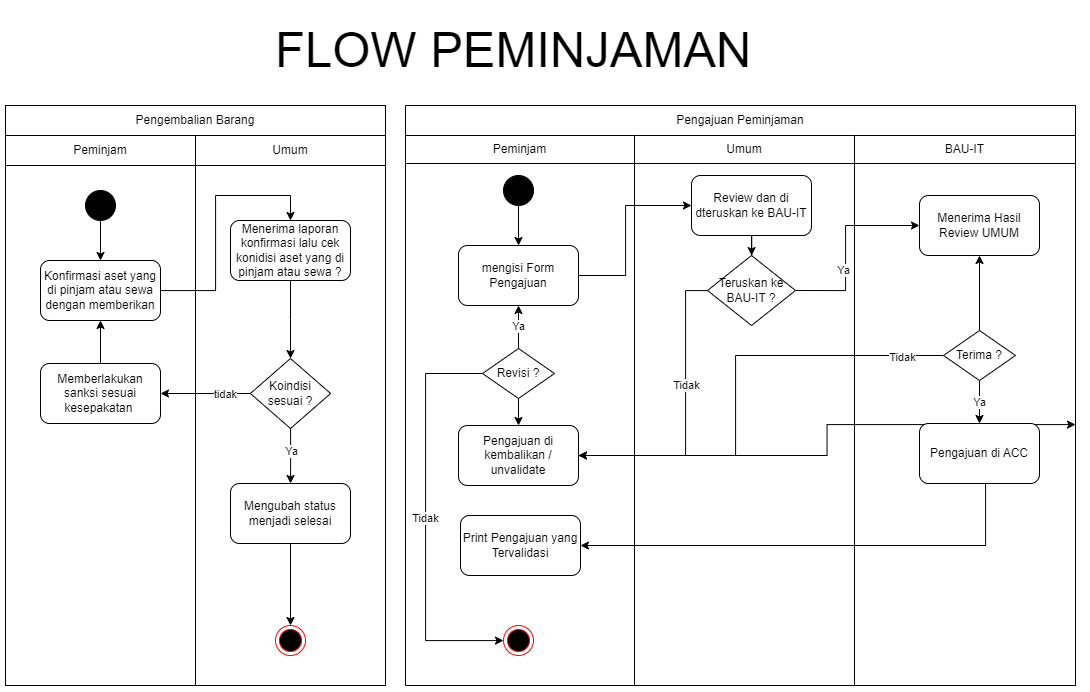

The diagram above was exported from draw.io. Its source (the exported page's mxGraphModel, read from the mxfile embedded in the PNG):
<mxGraphModel dx="-851" dy="1897" grid="1" gridSize="10" guides="1" tooltips="1" connect="1" arrows="1" fold="1" page="1" pageScale="1" pageWidth="827" pageHeight="1169" math="0" shadow="0">
  <root>
    <mxCell id="0" />
    <mxCell id="1" parent="0" />
    <mxCell id="iqx5sbJgW8Ra1N6zG-Nu-1" value="" style="shape=table;startSize=0;container=1;collapsible=0;childLayout=tableLayout;fillColor=#FFFFFF;" vertex="1" parent="1">
      <mxGeometry x="2700" y="-790" width="459.9999999999991" height="580" as="geometry" />
    </mxCell>
    <mxCell id="iqx5sbJgW8Ra1N6zG-Nu-2" value="" style="shape=tableRow;horizontal=0;startSize=0;swimlaneHead=0;swimlaneBody=0;top=0;left=0;bottom=0;right=0;collapsible=0;dropTarget=0;fillColor=none;points=[[0,0.5],[1,0.5]];portConstraint=eastwest;" vertex="1" parent="iqx5sbJgW8Ra1N6zG-Nu-1">
      <mxGeometry width="459.9999999999991" height="20" as="geometry" />
    </mxCell>
    <mxCell id="iqx5sbJgW8Ra1N6zG-Nu-3" value="Aset Masuk" style="shape=partialRectangle;html=1;whiteSpace=wrap;connectable=0;overflow=hidden;fillColor=none;top=0;left=0;bottom=0;right=0;pointerEvents=1;rowspan=1;colspan=2;" vertex="1" parent="iqx5sbJgW8Ra1N6zG-Nu-2">
      <mxGeometry width="460" height="20" as="geometry">
        <mxRectangle width="230" height="20" as="alternateBounds" />
      </mxGeometry>
    </mxCell>
    <mxCell id="iqx5sbJgW8Ra1N6zG-Nu-5" value="" style="shape=tableRow;horizontal=0;startSize=0;swimlaneHead=0;swimlaneBody=0;top=0;left=0;bottom=0;right=0;collapsible=0;dropTarget=0;fillColor=none;points=[[0,0.5],[1,0.5]];portConstraint=eastwest;" vertex="1" parent="iqx5sbJgW8Ra1N6zG-Nu-1">
      <mxGeometry y="20" width="459.9999999999991" height="20" as="geometry" />
    </mxCell>
    <mxCell id="iqx5sbJgW8Ra1N6zG-Nu-6" value="Admin Umum" style="shape=partialRectangle;html=1;whiteSpace=wrap;connectable=0;overflow=hidden;fillColor=none;top=0;left=0;bottom=0;right=0;pointerEvents=1;" vertex="1" parent="iqx5sbJgW8Ra1N6zG-Nu-5">
      <mxGeometry width="230" height="20" as="geometry">
        <mxRectangle width="230" height="20" as="alternateBounds" />
      </mxGeometry>
    </mxCell>
    <mxCell id="iqx5sbJgW8Ra1N6zG-Nu-7" value="Sistem" style="shape=partialRectangle;html=1;whiteSpace=wrap;connectable=0;overflow=hidden;fillColor=none;top=0;left=0;bottom=0;right=0;pointerEvents=1;" vertex="1" parent="iqx5sbJgW8Ra1N6zG-Nu-5">
      <mxGeometry x="230" width="230" height="20" as="geometry">
        <mxRectangle width="230" height="20" as="alternateBounds" />
      </mxGeometry>
    </mxCell>
    <mxCell id="iqx5sbJgW8Ra1N6zG-Nu-8" value="" style="shape=tableRow;horizontal=0;startSize=0;swimlaneHead=0;swimlaneBody=0;top=0;left=0;bottom=0;right=0;collapsible=0;dropTarget=0;fillColor=none;points=[[0,0.5],[1,0.5]];portConstraint=eastwest;" vertex="1" parent="iqx5sbJgW8Ra1N6zG-Nu-1">
      <mxGeometry y="40" width="459.9999999999991" height="540" as="geometry" />
    </mxCell>
    <mxCell id="iqx5sbJgW8Ra1N6zG-Nu-9" value="" style="shape=partialRectangle;html=1;whiteSpace=wrap;connectable=0;overflow=hidden;fillColor=none;top=0;left=0;bottom=0;right=0;pointerEvents=1;" vertex="1" parent="iqx5sbJgW8Ra1N6zG-Nu-8">
      <mxGeometry width="230" height="540" as="geometry">
        <mxRectangle width="230" height="540" as="alternateBounds" />
      </mxGeometry>
    </mxCell>
    <mxCell id="iqx5sbJgW8Ra1N6zG-Nu-10" value="" style="shape=partialRectangle;html=1;whiteSpace=wrap;connectable=0;overflow=hidden;fillColor=none;top=0;left=0;bottom=0;right=0;pointerEvents=1;" vertex="1" parent="iqx5sbJgW8Ra1N6zG-Nu-8">
      <mxGeometry x="230" width="230" height="540" as="geometry">
        <mxRectangle width="230" height="540" as="alternateBounds" />
      </mxGeometry>
    </mxCell>
    <mxCell id="iqx5sbJgW8Ra1N6zG-Nu-11" style="edgeStyle=elbowEdgeStyle;rounded=0;orthogonalLoop=1;jettySize=auto;html=1;" edge="1" parent="1" source="iqx5sbJgW8Ra1N6zG-Nu-12" target="iqx5sbJgW8Ra1N6zG-Nu-14">
      <mxGeometry relative="1" as="geometry" />
    </mxCell>
    <mxCell id="iqx5sbJgW8Ra1N6zG-Nu-12" value="" style="ellipse;whiteSpace=wrap;html=1;fillColor=#000000;" vertex="1" parent="1">
      <mxGeometry x="2800" y="-730" width="30" height="30" as="geometry" />
    </mxCell>
    <mxCell id="iqx5sbJgW8Ra1N6zG-Nu-13" style="edgeStyle=elbowEdgeStyle;rounded=0;orthogonalLoop=1;jettySize=auto;html=1;" edge="1" parent="1" source="iqx5sbJgW8Ra1N6zG-Nu-14" target="iqx5sbJgW8Ra1N6zG-Nu-16">
      <mxGeometry relative="1" as="geometry" />
    </mxCell>
    <mxCell id="iqx5sbJgW8Ra1N6zG-Nu-14" value="&amp;nbsp;Masuk ke menu Aset Masuk" style="rounded=1;whiteSpace=wrap;html=1;fillColor=#FFFFFF;" vertex="1" parent="1">
      <mxGeometry x="2755" y="-660" width="120" height="60" as="geometry" />
    </mxCell>
    <mxCell id="iqx5sbJgW8Ra1N6zG-Nu-15" style="edgeStyle=elbowEdgeStyle;rounded=0;orthogonalLoop=1;jettySize=auto;html=1;" edge="1" parent="1" source="iqx5sbJgW8Ra1N6zG-Nu-16" target="iqx5sbJgW8Ra1N6zG-Nu-18">
      <mxGeometry relative="1" as="geometry">
        <Array as="points">
          <mxPoint x="3044" y="-550" />
        </Array>
      </mxGeometry>
    </mxCell>
    <mxCell id="iqx5sbJgW8Ra1N6zG-Nu-16" value="Menampilkan daftar Aset masuk" style="rounded=1;whiteSpace=wrap;html=1;fillColor=#FFFFFF;" vertex="1" parent="1">
      <mxGeometry x="2984" y="-660" width="120" height="60" as="geometry" />
    </mxCell>
    <mxCell id="iqx5sbJgW8Ra1N6zG-Nu-17" style="edgeStyle=elbowEdgeStyle;rounded=0;orthogonalLoop=1;jettySize=auto;html=1;entryX=0;entryY=0.5;entryDx=0;entryDy=0;" edge="1" parent="1" source="iqx5sbJgW8Ra1N6zG-Nu-18" target="iqx5sbJgW8Ra1N6zG-Nu-20">
      <mxGeometry relative="1" as="geometry">
        <Array as="points">
          <mxPoint x="2815" y="-500" />
          <mxPoint x="2830" y="-500" />
        </Array>
      </mxGeometry>
    </mxCell>
    <mxCell id="iqx5sbJgW8Ra1N6zG-Nu-18" value="Klik tombol tambah Aset" style="rounded=1;whiteSpace=wrap;html=1;fillColor=#FFFFFF;" vertex="1" parent="1">
      <mxGeometry x="2755" y="-580" width="120" height="60" as="geometry" />
    </mxCell>
    <mxCell id="iqx5sbJgW8Ra1N6zG-Nu-19" style="edgeStyle=elbowEdgeStyle;rounded=0;orthogonalLoop=1;jettySize=auto;html=1;" edge="1" parent="1" source="iqx5sbJgW8Ra1N6zG-Nu-20" target="iqx5sbJgW8Ra1N6zG-Nu-22">
      <mxGeometry relative="1" as="geometry">
        <Array as="points">
          <mxPoint x="3044" y="-400" />
        </Array>
      </mxGeometry>
    </mxCell>
    <mxCell id="iqx5sbJgW8Ra1N6zG-Nu-20" value="Menampilkan form tambah Aset" style="rounded=1;whiteSpace=wrap;html=1;fillColor=#FFFFFF;" vertex="1" parent="1">
      <mxGeometry x="2984" y="-500" width="120" height="60" as="geometry" />
    </mxCell>
    <mxCell id="iqx5sbJgW8Ra1N6zG-Nu-21" style="edgeStyle=elbowEdgeStyle;rounded=0;orthogonalLoop=1;jettySize=auto;html=1;" edge="1" parent="1" source="iqx5sbJgW8Ra1N6zG-Nu-22" target="iqx5sbJgW8Ra1N6zG-Nu-24">
      <mxGeometry relative="1" as="geometry">
        <Array as="points">
          <mxPoint x="2815" y="-330" />
        </Array>
      </mxGeometry>
    </mxCell>
    <mxCell id="iqx5sbJgW8Ra1N6zG-Nu-22" value="Menambahkan Aset baru" style="rounded=1;whiteSpace=wrap;html=1;fillColor=#FFFFFF;" vertex="1" parent="1">
      <mxGeometry x="2755" y="-430" width="120" height="60" as="geometry" />
    </mxCell>
    <mxCell id="iqx5sbJgW8Ra1N6zG-Nu-23" style="edgeStyle=elbowEdgeStyle;rounded=0;orthogonalLoop=1;jettySize=auto;html=1;" edge="1" parent="1" source="iqx5sbJgW8Ra1N6zG-Nu-24" target="iqx5sbJgW8Ra1N6zG-Nu-25">
      <mxGeometry relative="1" as="geometry" />
    </mxCell>
    <mxCell id="iqx5sbJgW8Ra1N6zG-Nu-24" value="Data Aset disimpan" style="rounded=1;whiteSpace=wrap;html=1;fillColor=#FFFFFF;" vertex="1" parent="1">
      <mxGeometry x="2984" y="-360" width="120" height="60" as="geometry" />
    </mxCell>
    <mxCell id="iqx5sbJgW8Ra1N6zG-Nu-25" value="" style="ellipse;html=1;shape=endState;fillColor=#000000;strokeColor=#ff0000;" vertex="1" parent="1">
      <mxGeometry x="3029" y="-260" width="30" height="30" as="geometry" />
    </mxCell>
    <mxCell id="iqx5sbJgW8Ra1N6zG-Nu-26" value="" style="shape=table;startSize=0;container=1;collapsible=0;childLayout=tableLayout;fillColor=#FFFFFF;" vertex="1" parent="1">
      <mxGeometry x="3220" y="-790" width="459.9999999999991" height="580" as="geometry" />
    </mxCell>
    <mxCell id="iqx5sbJgW8Ra1N6zG-Nu-27" value="" style="shape=tableRow;horizontal=0;startSize=0;swimlaneHead=0;swimlaneBody=0;top=0;left=0;bottom=0;right=0;collapsible=0;dropTarget=0;fillColor=none;points=[[0,0.5],[1,0.5]];portConstraint=eastwest;" vertex="1" parent="iqx5sbJgW8Ra1N6zG-Nu-26">
      <mxGeometry width="459.9999999999991" height="20" as="geometry" />
    </mxCell>
    <mxCell id="iqx5sbJgW8Ra1N6zG-Nu-28" value="Aset Keluar" style="shape=partialRectangle;html=1;whiteSpace=wrap;connectable=0;overflow=hidden;fillColor=none;top=0;left=0;bottom=0;right=0;pointerEvents=1;rowspan=1;colspan=2;" vertex="1" parent="iqx5sbJgW8Ra1N6zG-Nu-27">
      <mxGeometry width="460" height="20" as="geometry">
        <mxRectangle width="230" height="20" as="alternateBounds" />
      </mxGeometry>
    </mxCell>
    <mxCell id="iqx5sbJgW8Ra1N6zG-Nu-30" value="" style="shape=tableRow;horizontal=0;startSize=0;swimlaneHead=0;swimlaneBody=0;top=0;left=0;bottom=0;right=0;collapsible=0;dropTarget=0;fillColor=none;points=[[0,0.5],[1,0.5]];portConstraint=eastwest;" vertex="1" parent="iqx5sbJgW8Ra1N6zG-Nu-26">
      <mxGeometry y="20" width="459.9999999999991" height="20" as="geometry" />
    </mxCell>
    <mxCell id="iqx5sbJgW8Ra1N6zG-Nu-31" value="Admin Umum" style="shape=partialRectangle;html=1;whiteSpace=wrap;connectable=0;overflow=hidden;fillColor=none;top=0;left=0;bottom=0;right=0;pointerEvents=1;" vertex="1" parent="iqx5sbJgW8Ra1N6zG-Nu-30">
      <mxGeometry width="230" height="20" as="geometry">
        <mxRectangle width="230" height="20" as="alternateBounds" />
      </mxGeometry>
    </mxCell>
    <mxCell id="iqx5sbJgW8Ra1N6zG-Nu-32" value="Sistem" style="shape=partialRectangle;html=1;whiteSpace=wrap;connectable=0;overflow=hidden;fillColor=none;top=0;left=0;bottom=0;right=0;pointerEvents=1;" vertex="1" parent="iqx5sbJgW8Ra1N6zG-Nu-30">
      <mxGeometry x="230" width="230" height="20" as="geometry">
        <mxRectangle width="230" height="20" as="alternateBounds" />
      </mxGeometry>
    </mxCell>
    <mxCell id="iqx5sbJgW8Ra1N6zG-Nu-33" value="" style="shape=tableRow;horizontal=0;startSize=0;swimlaneHead=0;swimlaneBody=0;top=0;left=0;bottom=0;right=0;collapsible=0;dropTarget=0;fillColor=none;points=[[0,0.5],[1,0.5]];portConstraint=eastwest;" vertex="1" parent="iqx5sbJgW8Ra1N6zG-Nu-26">
      <mxGeometry y="40" width="459.9999999999991" height="540" as="geometry" />
    </mxCell>
    <mxCell id="iqx5sbJgW8Ra1N6zG-Nu-34" value="" style="shape=partialRectangle;html=1;whiteSpace=wrap;connectable=0;overflow=hidden;fillColor=none;top=0;left=0;bottom=0;right=0;pointerEvents=1;" vertex="1" parent="iqx5sbJgW8Ra1N6zG-Nu-33">
      <mxGeometry width="230" height="540" as="geometry">
        <mxRectangle width="230" height="540" as="alternateBounds" />
      </mxGeometry>
    </mxCell>
    <mxCell id="iqx5sbJgW8Ra1N6zG-Nu-35" value="" style="shape=partialRectangle;html=1;whiteSpace=wrap;connectable=0;overflow=hidden;fillColor=none;top=0;left=0;bottom=0;right=0;pointerEvents=1;" vertex="1" parent="iqx5sbJgW8Ra1N6zG-Nu-33">
      <mxGeometry x="230" width="230" height="540" as="geometry">
        <mxRectangle width="230" height="540" as="alternateBounds" />
      </mxGeometry>
    </mxCell>
    <mxCell id="iqx5sbJgW8Ra1N6zG-Nu-36" style="edgeStyle=elbowEdgeStyle;rounded=0;orthogonalLoop=1;jettySize=auto;html=1;" edge="1" parent="1" source="iqx5sbJgW8Ra1N6zG-Nu-37" target="iqx5sbJgW8Ra1N6zG-Nu-39">
      <mxGeometry relative="1" as="geometry" />
    </mxCell>
    <mxCell id="iqx5sbJgW8Ra1N6zG-Nu-37" value="" style="ellipse;whiteSpace=wrap;html=1;fillColor=#000000;" vertex="1" parent="1">
      <mxGeometry x="3320" y="-730" width="30" height="30" as="geometry" />
    </mxCell>
    <mxCell id="iqx5sbJgW8Ra1N6zG-Nu-38" style="edgeStyle=elbowEdgeStyle;rounded=0;orthogonalLoop=1;jettySize=auto;html=1;" edge="1" parent="1" source="iqx5sbJgW8Ra1N6zG-Nu-39" target="iqx5sbJgW8Ra1N6zG-Nu-41">
      <mxGeometry relative="1" as="geometry" />
    </mxCell>
    <mxCell id="iqx5sbJgW8Ra1N6zG-Nu-39" value="Masuk ke menu Aset Keluar" style="rounded=1;whiteSpace=wrap;html=1;fillColor=#FFFFFF;" vertex="1" parent="1">
      <mxGeometry x="3275" y="-660" width="120" height="60" as="geometry" />
    </mxCell>
    <mxCell id="iqx5sbJgW8Ra1N6zG-Nu-40" style="edgeStyle=elbowEdgeStyle;rounded=0;orthogonalLoop=1;jettySize=auto;html=1;" edge="1" parent="1" source="iqx5sbJgW8Ra1N6zG-Nu-41" target="iqx5sbJgW8Ra1N6zG-Nu-43">
      <mxGeometry relative="1" as="geometry">
        <Array as="points">
          <mxPoint x="3564" y="-550" />
        </Array>
      </mxGeometry>
    </mxCell>
    <mxCell id="iqx5sbJgW8Ra1N6zG-Nu-41" value="Menampilkan daftar Aset yang di gunakan" style="rounded=1;whiteSpace=wrap;html=1;fillColor=#FFFFFF;" vertex="1" parent="1">
      <mxGeometry x="3504" y="-660" width="120" height="60" as="geometry" />
    </mxCell>
    <mxCell id="iqx5sbJgW8Ra1N6zG-Nu-42" style="edgeStyle=elbowEdgeStyle;rounded=0;orthogonalLoop=1;jettySize=auto;html=1;entryX=0;entryY=0.5;entryDx=0;entryDy=0;" edge="1" parent="1" source="iqx5sbJgW8Ra1N6zG-Nu-43" target="iqx5sbJgW8Ra1N6zG-Nu-45">
      <mxGeometry relative="1" as="geometry">
        <Array as="points">
          <mxPoint x="3335" y="-500" />
          <mxPoint x="3350" y="-500" />
        </Array>
      </mxGeometry>
    </mxCell>
    <mxCell id="iqx5sbJgW8Ra1N6zG-Nu-43" value="Tambah Aset yang keluar" style="rounded=1;whiteSpace=wrap;html=1;fillColor=#FFFFFF;" vertex="1" parent="1">
      <mxGeometry x="3275" y="-580" width="120" height="60" as="geometry" />
    </mxCell>
    <mxCell id="iqx5sbJgW8Ra1N6zG-Nu-44" style="edgeStyle=elbowEdgeStyle;rounded=0;orthogonalLoop=1;jettySize=auto;html=1;" edge="1" parent="1" source="iqx5sbJgW8Ra1N6zG-Nu-45" target="iqx5sbJgW8Ra1N6zG-Nu-47">
      <mxGeometry relative="1" as="geometry">
        <Array as="points">
          <mxPoint x="3564" y="-400" />
        </Array>
      </mxGeometry>
    </mxCell>
    <mxCell id="iqx5sbJgW8Ra1N6zG-Nu-45" value="Menampilkan form tambah data Aset keluar" style="rounded=1;whiteSpace=wrap;html=1;fillColor=#FFFFFF;" vertex="1" parent="1">
      <mxGeometry x="3504" y="-500" width="120" height="60" as="geometry" />
    </mxCell>
    <mxCell id="iqx5sbJgW8Ra1N6zG-Nu-46" style="edgeStyle=elbowEdgeStyle;rounded=0;orthogonalLoop=1;jettySize=auto;html=1;" edge="1" parent="1" source="iqx5sbJgW8Ra1N6zG-Nu-47" target="iqx5sbJgW8Ra1N6zG-Nu-49">
      <mxGeometry relative="1" as="geometry">
        <Array as="points">
          <mxPoint x="3335" y="-330" />
        </Array>
      </mxGeometry>
    </mxCell>
    <mxCell id="iqx5sbJgW8Ra1N6zG-Nu-47" value="Menambahkan Aset keluar" style="rounded=1;whiteSpace=wrap;html=1;fillColor=#FFFFFF;" vertex="1" parent="1">
      <mxGeometry x="3275" y="-430" width="120" height="60" as="geometry" />
    </mxCell>
    <mxCell id="iqx5sbJgW8Ra1N6zG-Nu-48" style="edgeStyle=elbowEdgeStyle;rounded=0;orthogonalLoop=1;jettySize=auto;html=1;" edge="1" parent="1" source="iqx5sbJgW8Ra1N6zG-Nu-49" target="iqx5sbJgW8Ra1N6zG-Nu-50">
      <mxGeometry relative="1" as="geometry" />
    </mxCell>
    <mxCell id="iqx5sbJgW8Ra1N6zG-Nu-49" value="Data Aset keluar disimpan" style="rounded=1;whiteSpace=wrap;html=1;fillColor=#FFFFFF;" vertex="1" parent="1">
      <mxGeometry x="3504" y="-360" width="120" height="60" as="geometry" />
    </mxCell>
    <mxCell id="iqx5sbJgW8Ra1N6zG-Nu-50" value="" style="ellipse;html=1;shape=endState;fillColor=#000000;strokeColor=#ff0000;" vertex="1" parent="1">
      <mxGeometry x="3549" y="-260" width="30" height="30" as="geometry" />
    </mxCell>
    <mxCell id="Rf_0JKD-ePWQ4kRNE382-1" value="&lt;div style=&quot;text-align: justify;&quot;&gt;&lt;span style=&quot;font-size: 49px; background-color: initial;&quot;&gt;FLOW ASET MASUK &amp;amp; KELUAR&lt;/span&gt;&lt;/div&gt;" style="text;html=1;strokeColor=none;fillColor=none;align=center;verticalAlign=middle;whiteSpace=wrap;rounded=0;" vertex="1" parent="1">
      <mxGeometry x="2740" y="-880" width="910" height="90" as="geometry" />
    </mxCell>
  </root>
</mxGraphModel>